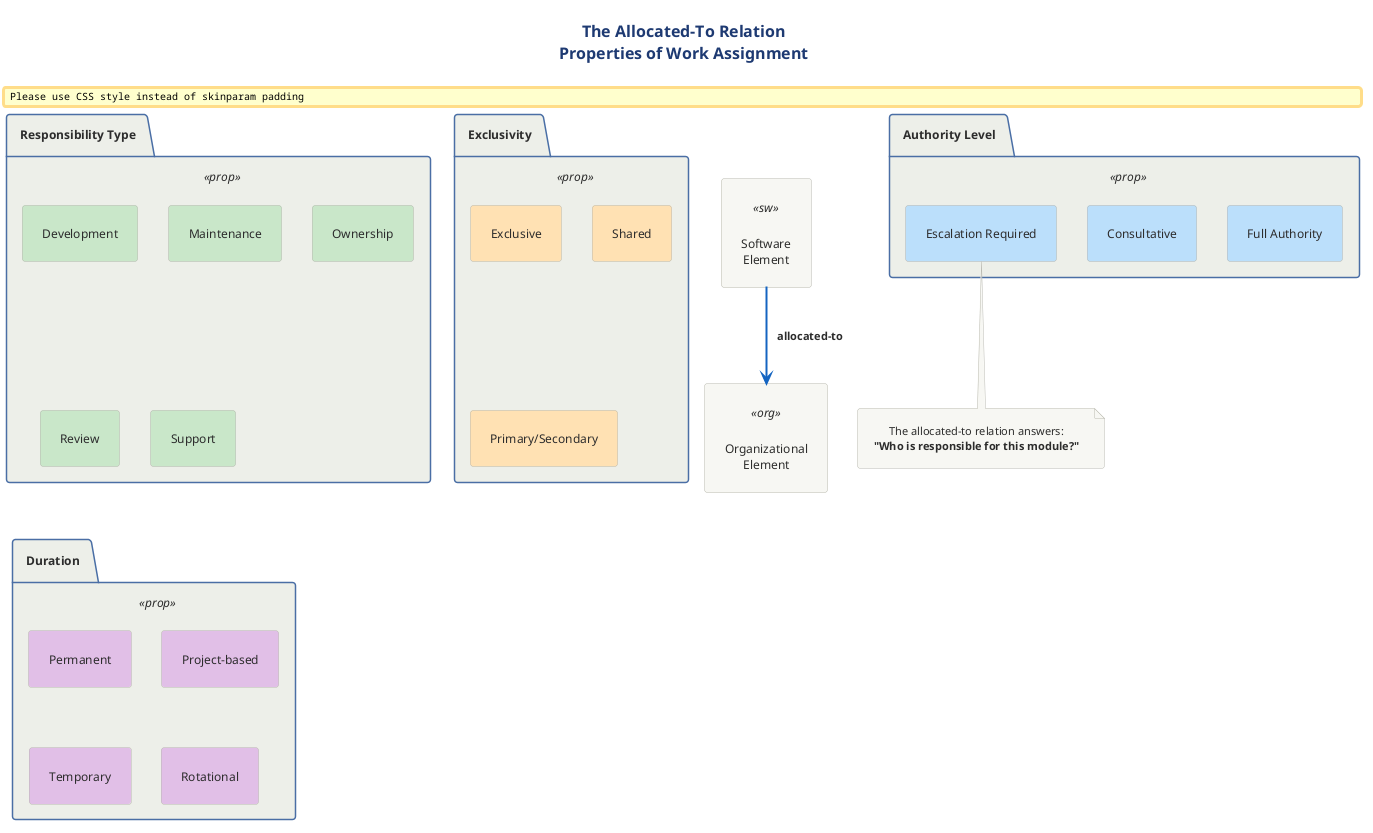

The diagram above was rendered by PlantUML. Its source (embedded in the PNG):
@startuml 10-allocated-to-properties
!include ../../../../../../tooling/styles/plantuml/structural/package-diagram-style.iuml

skinparam padding 10
skinparam nodesep 30

title <b>The Allocated-To Relation</b>\nProperties of Work Assignment

rectangle "Software\nElement" as sw <<sw>>
rectangle "Organizational\nElement" as org <<org>>

sw -[#1565C0,bold,thickness=3]-> org : <b>allocated-to</b>

package "Responsibility Type" as resp <<prop>> {
    rectangle "Development" as dev #C8E6C9
    rectangle "Maintenance" as maint #C8E6C9
    rectangle "Ownership" as own #C8E6C9
    rectangle "Review" as rev #C8E6C9
    rectangle "Support" as supp #C8E6C9
}

package "Exclusivity" as excl <<prop>> {
    rectangle "Exclusive" as exclusive #FFE0B2
    rectangle "Shared" as shared #FFE0B2
    rectangle "Primary/Secondary" as primsec #FFE0B2
}

package "Duration" as dur <<prop>> {
    rectangle "Permanent" as perm #E1BEE7
    rectangle "Project-based" as proj #E1BEE7
    rectangle "Temporary" as temp #E1BEE7
    rectangle "Rotational" as rot #E1BEE7
}

package "Authority Level" as auth <<prop>> {
    rectangle "Full Authority" as full #BBDEFB
    rectangle "Consultative" as consult #BBDEFB
    rectangle "Escalation Required" as escal #BBDEFB
}

note bottom
  The allocated-to relation answers:
  <b>"Who is responsible for this module?"</b>
end note

@enduml